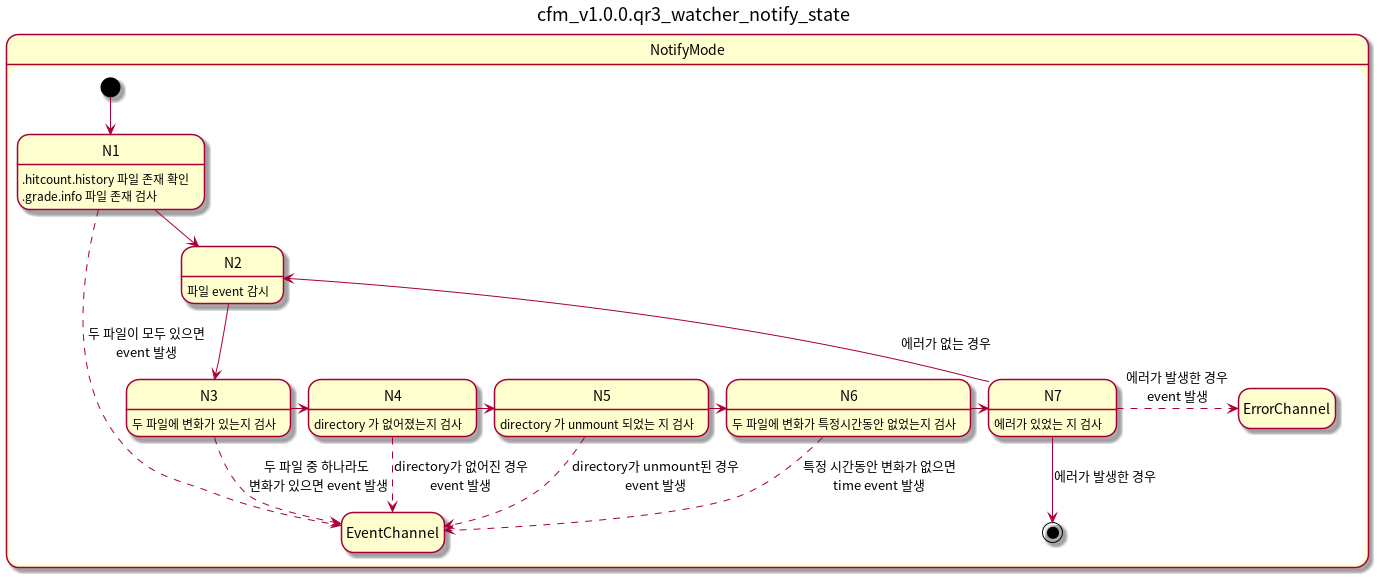

The diagram above was rendered by PlantUML. Its source (embedded in the PNG):
@startuml
title cfm_v1.0.0.qr3_watcher_notify_state
hide empty description

state NotifyMode{
N1 : .hitcount.history 파일 존재 확인\n.grade.info 파일 존재 검사
N2 : 파일 event 감시
N3 : 두 파일에 변화가 있는지 검사
N4 : directory 가 없어졌는지 검사
N5 : directory 가 unmount 되었는 지 검사
N6 : 두 파일에 변화가 특정시간동안 없었는지 검사
N7 : 에러가 있었는 지 검사

EventChannel :
ErrorChannel :

[*] --> N1
N1 -[dashed]> EventChannel : 두 파일이 모두 있으면\nevent 발생
N1 --> N2
N2 --> N3
N3 -[dashed]> EventChannel : 두 파일 중 하나라도 \n변화가 있으면 event 발생
N3 -> N4
N4 -[dashed]> EventChannel : directory가 없어진 경우\nevent 발생
N4 -> N5
N5 -[dashed]> EventChannel : directory가 unmount된 경우\nevent 발생
N5 -> N6
N6 -[dashed]-> EventChannel : 특정 시간동안 변화가 없으면\ntime event 발생
N6 -> N7
N7 -[dashed]> ErrorChannel : 에러가 발생한 경우\nevent 발생
N7 --> N2 : 에러가 없는 경우
N7 --> [*] : 에러가 발생한 경우
@enduml